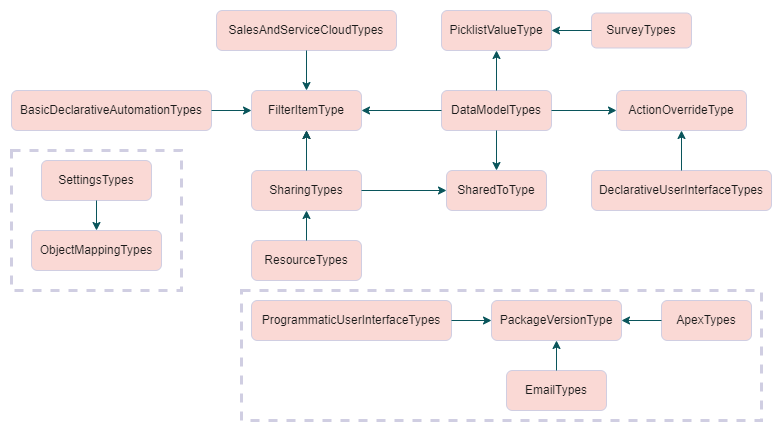

The diagram above was exported from draw.io. Its source (the exported page's mxGraphModel, read from the mxfile embedded in the PNG):
<mxGraphModel dx="782" dy="585" grid="1" gridSize="10" guides="1" tooltips="1" connect="1" arrows="1" fold="1" page="1" pageScale="1" pageWidth="850" pageHeight="1100" math="0" shadow="0">
  <root>
    <mxCell id="0" />
    <mxCell id="1" parent="0" />
    <mxCell id="GSQGnooPn4CozJIhr5G7-34" value="" style="group;fontColor=#1A1A1A;" parent="1" vertex="1" connectable="0">
      <mxGeometry x="20" y="100" width="760" height="310" as="geometry" />
    </mxCell>
    <mxCell id="GSQGnooPn4CozJIhr5G7-5" value="ResourceTypes" style="rounded=1;whiteSpace=wrap;html=1;fillColor=#FAD9D5;strokeColor=#D0CEE2;fontColor=#1A1A1A;" parent="GSQGnooPn4CozJIhr5G7-34" vertex="1">
      <mxGeometry x="240" y="230" width="110" height="40" as="geometry" />
    </mxCell>
    <mxCell id="rTsXFAgv8iriLRx7WIzp-1" value="" style="edgeStyle=orthogonalEdgeStyle;rounded=0;orthogonalLoop=1;jettySize=auto;html=1;" edge="1" parent="GSQGnooPn4CozJIhr5G7-34" source="GSQGnooPn4CozJIhr5G7-6" target="GSQGnooPn4CozJIhr5G7-14">
      <mxGeometry relative="1" as="geometry" />
    </mxCell>
    <mxCell id="GSQGnooPn4CozJIhr5G7-6" value="SharingTypes" style="rounded=1;whiteSpace=wrap;html=1;fillColor=#FAD9D5;strokeColor=#D0CEE2;fontColor=#1A1A1A;" parent="GSQGnooPn4CozJIhr5G7-34" vertex="1">
      <mxGeometry x="240" y="160" width="110" height="40" as="geometry" />
    </mxCell>
    <mxCell id="GSQGnooPn4CozJIhr5G7-7" value="SharedToType" style="rounded=1;whiteSpace=wrap;html=1;fillColor=#FAD9D5;strokeColor=#D0CEE2;fontColor=#1A1A1A;" parent="GSQGnooPn4CozJIhr5G7-34" vertex="1">
      <mxGeometry x="435" y="160" width="100" height="40" as="geometry" />
    </mxCell>
    <mxCell id="GSQGnooPn4CozJIhr5G7-8" value="DeclarativeUserInterfaceTypes" style="rounded=1;whiteSpace=wrap;html=1;fillColor=#FAD9D5;strokeColor=#D0CEE2;fontColor=#1A1A1A;" parent="GSQGnooPn4CozJIhr5G7-34" vertex="1">
      <mxGeometry x="580" y="160" width="180" height="40" as="geometry" />
    </mxCell>
    <mxCell id="GSQGnooPn4CozJIhr5G7-9" value="ActionOverrideType" style="rounded=1;whiteSpace=wrap;html=1;fillColor=#FAD9D5;strokeColor=#D0CEE2;fontColor=#1A1A1A;" parent="GSQGnooPn4CozJIhr5G7-34" vertex="1">
      <mxGeometry x="605" y="80" width="130" height="40" as="geometry" />
    </mxCell>
    <mxCell id="GSQGnooPn4CozJIhr5G7-10" value="DataModelTypes" style="rounded=1;whiteSpace=wrap;html=1;fillColor=#FAD9D5;strokeColor=#D0CEE2;fontColor=#1A1A1A;" parent="GSQGnooPn4CozJIhr5G7-34" vertex="1">
      <mxGeometry x="430" y="80" width="110" height="40" as="geometry" />
    </mxCell>
    <mxCell id="GSQGnooPn4CozJIhr5G7-11" value="SurveyTypes" style="rounded=1;whiteSpace=wrap;html=1;fillColor=#FAD9D5;strokeColor=#D0CEE2;fontColor=#1A1A1A;" parent="GSQGnooPn4CozJIhr5G7-34" vertex="1">
      <mxGeometry x="580" y="2.5" width="100" height="35" as="geometry" />
    </mxCell>
    <mxCell id="GSQGnooPn4CozJIhr5G7-12" value="PicklistValueType" style="rounded=1;whiteSpace=wrap;html=1;fillColor=#FAD9D5;strokeColor=#D0CEE2;fontColor=#1A1A1A;" parent="GSQGnooPn4CozJIhr5G7-34" vertex="1">
      <mxGeometry x="430" width="110" height="40" as="geometry" />
    </mxCell>
    <mxCell id="GSQGnooPn4CozJIhr5G7-15" value="BasicDeclarativeAutomationTypes" style="rounded=1;whiteSpace=wrap;html=1;fillColor=#FAD9D5;strokeColor=#D0CEE2;fontColor=#1A1A1A;" parent="GSQGnooPn4CozJIhr5G7-34" vertex="1">
      <mxGeometry y="80" width="200" height="40" as="geometry" />
    </mxCell>
    <mxCell id="GSQGnooPn4CozJIhr5G7-19" value="" style="group;fontColor=#1A1A1A;" parent="GSQGnooPn4CozJIhr5G7-34" vertex="1" connectable="0">
      <mxGeometry x="205" width="180" height="120" as="geometry" />
    </mxCell>
    <mxCell id="GSQGnooPn4CozJIhr5G7-13" value="SalesAndServiceCloudTypes" style="rounded=1;whiteSpace=wrap;html=1;fillColor=#FAD9D5;strokeColor=#D0CEE2;fontColor=#1A1A1A;" parent="GSQGnooPn4CozJIhr5G7-19" vertex="1">
      <mxGeometry width="180" height="40" as="geometry" />
    </mxCell>
    <mxCell id="GSQGnooPn4CozJIhr5G7-14" value="FilterItemType" style="rounded=1;whiteSpace=wrap;html=1;fillColor=#FAD9D5;strokeColor=#D0CEE2;fontColor=#1A1A1A;" parent="GSQGnooPn4CozJIhr5G7-19" vertex="1">
      <mxGeometry x="35" y="80" width="110" height="40" as="geometry" />
    </mxCell>
    <mxCell id="GSQGnooPn4CozJIhr5G7-18" value="" style="edgeStyle=orthogonalEdgeStyle;rounded=0;orthogonalLoop=1;jettySize=auto;html=1;strokeColor=#09555B;fontColor=#1A1A1A;" parent="GSQGnooPn4CozJIhr5G7-19" source="GSQGnooPn4CozJIhr5G7-13" target="GSQGnooPn4CozJIhr5G7-14" edge="1">
      <mxGeometry relative="1" as="geometry" />
    </mxCell>
    <mxCell id="GSQGnooPn4CozJIhr5G7-31" value="" style="edgeStyle=orthogonalEdgeStyle;rounded=0;orthogonalLoop=1;jettySize=auto;html=1;strokeColor=#09555B;fontColor=#1A1A1A;" parent="GSQGnooPn4CozJIhr5G7-34" source="GSQGnooPn4CozJIhr5G7-6" target="GSQGnooPn4CozJIhr5G7-7" edge="1">
      <mxGeometry relative="1" as="geometry" />
    </mxCell>
    <mxCell id="GSQGnooPn4CozJIhr5G7-27" value="" style="edgeStyle=orthogonalEdgeStyle;rounded=0;orthogonalLoop=1;jettySize=auto;html=1;strokeColor=#09555B;fontColor=#1A1A1A;" parent="GSQGnooPn4CozJIhr5G7-34" source="GSQGnooPn4CozJIhr5G7-8" target="GSQGnooPn4CozJIhr5G7-9" edge="1">
      <mxGeometry relative="1" as="geometry" />
    </mxCell>
    <mxCell id="GSQGnooPn4CozJIhr5G7-26" value="" style="edgeStyle=orthogonalEdgeStyle;rounded=0;orthogonalLoop=1;jettySize=auto;html=1;strokeColor=#09555B;fontColor=#1A1A1A;" parent="GSQGnooPn4CozJIhr5G7-34" source="GSQGnooPn4CozJIhr5G7-10" target="GSQGnooPn4CozJIhr5G7-9" edge="1">
      <mxGeometry relative="1" as="geometry" />
    </mxCell>
    <mxCell id="GSQGnooPn4CozJIhr5G7-28" value="" style="edgeStyle=orthogonalEdgeStyle;rounded=0;orthogonalLoop=1;jettySize=auto;html=1;strokeColor=#09555B;fontColor=#1A1A1A;" parent="GSQGnooPn4CozJIhr5G7-34" source="GSQGnooPn4CozJIhr5G7-10" target="GSQGnooPn4CozJIhr5G7-7" edge="1">
      <mxGeometry relative="1" as="geometry" />
    </mxCell>
    <mxCell id="GSQGnooPn4CozJIhr5G7-24" value="" style="edgeStyle=orthogonalEdgeStyle;rounded=0;orthogonalLoop=1;jettySize=auto;html=1;strokeColor=#09555B;fontColor=#1A1A1A;" parent="GSQGnooPn4CozJIhr5G7-34" source="GSQGnooPn4CozJIhr5G7-10" target="GSQGnooPn4CozJIhr5G7-12" edge="1">
      <mxGeometry relative="1" as="geometry" />
    </mxCell>
    <mxCell id="GSQGnooPn4CozJIhr5G7-25" value="" style="edgeStyle=orthogonalEdgeStyle;rounded=0;orthogonalLoop=1;jettySize=auto;html=1;strokeColor=#09555B;fontColor=#1A1A1A;" parent="GSQGnooPn4CozJIhr5G7-34" source="GSQGnooPn4CozJIhr5G7-11" target="GSQGnooPn4CozJIhr5G7-12" edge="1">
      <mxGeometry relative="1" as="geometry" />
    </mxCell>
    <mxCell id="GSQGnooPn4CozJIhr5G7-20" value="" style="edgeStyle=orthogonalEdgeStyle;rounded=0;orthogonalLoop=1;jettySize=auto;html=1;strokeColor=#09555B;fontColor=#1A1A1A;" parent="GSQGnooPn4CozJIhr5G7-34" source="GSQGnooPn4CozJIhr5G7-15" target="GSQGnooPn4CozJIhr5G7-14" edge="1">
      <mxGeometry relative="1" as="geometry" />
    </mxCell>
    <mxCell id="GSQGnooPn4CozJIhr5G7-21" value="" style="edgeStyle=orthogonalEdgeStyle;rounded=0;orthogonalLoop=1;jettySize=auto;html=1;strokeColor=#09555B;fontColor=#1A1A1A;" parent="GSQGnooPn4CozJIhr5G7-34" source="GSQGnooPn4CozJIhr5G7-10" target="GSQGnooPn4CozJIhr5G7-14" edge="1">
      <mxGeometry relative="1" as="geometry" />
    </mxCell>
    <mxCell id="GSQGnooPn4CozJIhr5G7-30" value="" style="edgeStyle=orthogonalEdgeStyle;rounded=0;orthogonalLoop=1;jettySize=auto;html=1;strokeColor=#09555B;fontColor=#1A1A1A;" parent="GSQGnooPn4CozJIhr5G7-34" source="GSQGnooPn4CozJIhr5G7-6" target="GSQGnooPn4CozJIhr5G7-14" edge="1">
      <mxGeometry relative="1" as="geometry" />
    </mxCell>
    <mxCell id="GSQGnooPn4CozJIhr5G7-32" value="" style="edgeStyle=orthogonalEdgeStyle;rounded=0;orthogonalLoop=1;jettySize=auto;html=1;strokeColor=#09555B;fontColor=#1A1A1A;" parent="GSQGnooPn4CozJIhr5G7-34" source="GSQGnooPn4CozJIhr5G7-5" edge="1">
      <mxGeometry relative="1" as="geometry">
        <mxPoint x="295" y="200" as="targetPoint" />
      </mxGeometry>
    </mxCell>
    <mxCell id="GSQGnooPn4CozJIhr5G7-40" value="" style="whiteSpace=wrap;html=1;rounded=0;strokeColor=#D0CEE2;strokeWidth=3;dashed=1;fillColor=none;fontColor=#1A1A1A;" parent="GSQGnooPn4CozJIhr5G7-34" vertex="1">
      <mxGeometry y="140" width="170" height="140" as="geometry" />
    </mxCell>
    <mxCell id="GSQGnooPn4CozJIhr5G7-16" value="SettingsTypes" style="rounded=1;whiteSpace=wrap;html=1;fillColor=#FAD9D5;strokeColor=#D0CEE2;fontColor=#1A1A1A;" parent="GSQGnooPn4CozJIhr5G7-34" vertex="1">
      <mxGeometry x="30" y="150" width="110" height="40" as="geometry" />
    </mxCell>
    <mxCell id="GSQGnooPn4CozJIhr5G7-35" value="" style="group;fontColor=#1A1A1A;" parent="1" vertex="1" connectable="0">
      <mxGeometry x="40" y="320" width="130" height="110" as="geometry" />
    </mxCell>
    <mxCell id="GSQGnooPn4CozJIhr5G7-17" value="ObjectMappingTypes" style="rounded=1;whiteSpace=wrap;html=1;fillColor=#FAD9D5;strokeColor=#D0CEE2;fontColor=#1A1A1A;" parent="GSQGnooPn4CozJIhr5G7-35" vertex="1">
      <mxGeometry width="130" height="40" as="geometry" />
    </mxCell>
    <mxCell id="GSQGnooPn4CozJIhr5G7-33" value="" style="edgeStyle=orthogonalEdgeStyle;rounded=0;orthogonalLoop=1;jettySize=auto;html=1;strokeColor=#09555B;fontColor=#1A1A1A;" parent="1" source="GSQGnooPn4CozJIhr5G7-16" target="GSQGnooPn4CozJIhr5G7-17" edge="1">
      <mxGeometry relative="1" as="geometry" />
    </mxCell>
    <mxCell id="GSQGnooPn4CozJIhr5G7-39" value="" style="group;strokeColor=none;perimeterSpacing=14;strokeWidth=1;rounded=0;fontColor=#1A1A1A;" parent="1" vertex="1" connectable="0">
      <mxGeometry x="260" y="390" width="510" height="120" as="geometry" />
    </mxCell>
    <mxCell id="GSQGnooPn4CozJIhr5G7-1" value="PackageVersionType" style="rounded=1;whiteSpace=wrap;html=1;fillColor=#FAD9D5;strokeColor=#D0CEE2;fontColor=#1A1A1A;" parent="GSQGnooPn4CozJIhr5G7-39" vertex="1">
      <mxGeometry x="240" width="130" height="40" as="geometry" />
    </mxCell>
    <mxCell id="GSQGnooPn4CozJIhr5G7-2" value="ApexTypes&lt;span style=&quot;color: rgba(0 , 0 , 0 , 0) ; font-family: monospace ; font-size: 0px&quot;&gt;%3CmxGraphModel%3E%3Croot%3E%3CmxCell%20id%3D%220%22%2F%3E%3CmxCell%20id%3D%221%22%20parent%3D%220%22%2F%3E%3CmxCell%20id%3D%222%22%20value%3D%22PackageVersionType%22%20style%3D%22rounded%3D1%3BwhiteSpace%3Dwrap%3Bhtml%3D1%3B%22%20vertex%3D%221%22%20parent%3D%221%22%3E%3CmxGeometry%20x%3D%22340%22%20y%3D%22270%22%20width%3D%22130%22%20height%3D%2260%22%20as%3D%22geometry%22%2F%3E%3C%2FmxCell%3E%3C%2Froot%3E%3C%2FmxGraphModel%3E&lt;/span&gt;" style="rounded=1;whiteSpace=wrap;html=1;fillColor=#FAD9D5;strokeColor=#D0CEE2;fontColor=#1A1A1A;" parent="GSQGnooPn4CozJIhr5G7-39" vertex="1">
      <mxGeometry x="410" width="90" height="40" as="geometry" />
    </mxCell>
    <mxCell id="GSQGnooPn4CozJIhr5G7-3" value="EmailTypes" style="rounded=1;whiteSpace=wrap;html=1;fillColor=#FAD9D5;strokeColor=#D0CEE2;fontColor=#1A1A1A;" parent="GSQGnooPn4CozJIhr5G7-39" vertex="1">
      <mxGeometry x="255" y="70" width="100" height="40" as="geometry" />
    </mxCell>
    <mxCell id="GSQGnooPn4CozJIhr5G7-4" value="ProgrammaticUserInterfaceTypes" style="rounded=1;whiteSpace=wrap;html=1;fillColor=#FAD9D5;strokeColor=#D0CEE2;fontColor=#1A1A1A;" parent="GSQGnooPn4CozJIhr5G7-39" vertex="1">
      <mxGeometry width="200" height="40" as="geometry" />
    </mxCell>
    <mxCell id="GSQGnooPn4CozJIhr5G7-38" value="" style="edgeStyle=orthogonalEdgeStyle;rounded=0;orthogonalLoop=1;jettySize=auto;html=1;strokeColor=#09555B;fontColor=#1A1A1A;" parent="GSQGnooPn4CozJIhr5G7-39" source="GSQGnooPn4CozJIhr5G7-2" target="GSQGnooPn4CozJIhr5G7-1" edge="1">
      <mxGeometry relative="1" as="geometry" />
    </mxCell>
    <mxCell id="GSQGnooPn4CozJIhr5G7-36" value="" style="edgeStyle=orthogonalEdgeStyle;rounded=0;orthogonalLoop=1;jettySize=auto;html=1;strokeColor=#09555B;fontColor=#1A1A1A;" parent="GSQGnooPn4CozJIhr5G7-39" source="GSQGnooPn4CozJIhr5G7-3" target="GSQGnooPn4CozJIhr5G7-1" edge="1">
      <mxGeometry relative="1" as="geometry" />
    </mxCell>
    <mxCell id="GSQGnooPn4CozJIhr5G7-37" value="" style="edgeStyle=orthogonalEdgeStyle;rounded=0;orthogonalLoop=1;jettySize=auto;html=1;strokeColor=#09555B;fontColor=#1A1A1A;" parent="GSQGnooPn4CozJIhr5G7-39" source="GSQGnooPn4CozJIhr5G7-4" target="GSQGnooPn4CozJIhr5G7-1" edge="1">
      <mxGeometry relative="1" as="geometry" />
    </mxCell>
    <mxCell id="GSQGnooPn4CozJIhr5G7-41" value="" style="rounded=0;whiteSpace=wrap;html=1;dashed=1;strokeColor=#D0CEE2;strokeWidth=3;fillColor=none;fontColor=#1A1A1A;" parent="GSQGnooPn4CozJIhr5G7-39" vertex="1">
      <mxGeometry x="-10" y="-10" width="520" height="130" as="geometry" />
    </mxCell>
  </root>
</mxGraphModel>